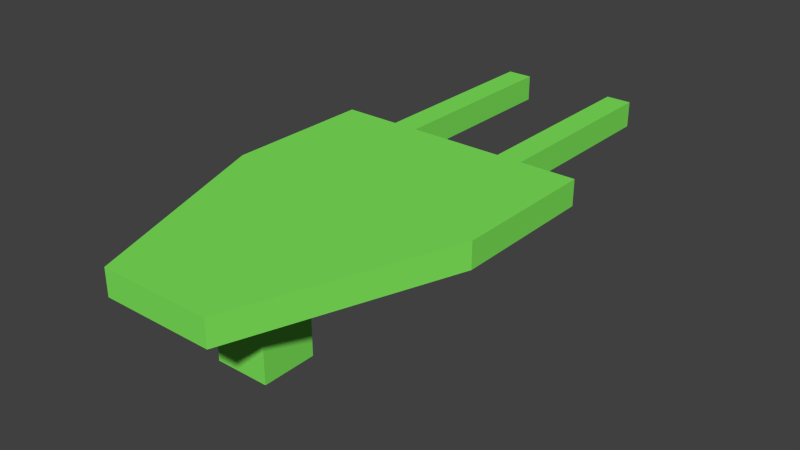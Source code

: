 # Source: Weapon.blend  (saved by Blender 2.69.0; exported with 4.5.12 LTS)
import bpy
from mathutils import Matrix  # noqa: F401  (used for matrix-valued properties, if any)

bpy.ops.wm.read_factory_settings(use_empty=True)
scene = bpy.context.scene
scene.name = 'Scene'

# ---- collections
col_collection_1 = bpy.data.collections.new('Collection 1'); scene.collection.children.link(col_collection_1)

# ---- materials (node trees are filled in below, after node groups)
mat_material = bpy.data.materials.new('Material')
mat_material.alpha_threshold = 0.0
mat_material.use_transparent_shadow = False
mat_material.diffuse_color = (0.2129, 0.8, 0.1046, 1.0)
mat_material.roughness = 0.5
mat_material.line_color = (0.0, 0.0, 0.0, 1.0)

# ---- material node trees

# ---- world
world_world = bpy.data.worlds.new('World'); scene.world = world_world
world_world.color = (0.05088, 0.05088, 0.05088)
world_world.use_sun_shadow = False
world_world.sun_shadow_jitter_overblur = 0.0
world_world.cycles.sampling_method = 'MANUAL'
world_world.cycles.sample_map_resolution = 256

# ---- meshes
me_cube = bpy.data.meshes.new('Cube')
me_cube.from_pydata([(1.0, 1.0, -1.0), (1.0, -1.0, -1.0), (1.0, 1.0, 1.0), (1.0, -1.0, 1.0), (4.773, 3.834, 1.4), (2.042, -3.834, 1.4), (4.773, 3.834, 2.138), (2.042, -3.834, 2.138), (4.773, 9.306, 1.4), (2.704, 16.5, 1.4), (4.773, 9.306, 2.138), (2.704, 16.5, 2.138), (1.907e-06, 9.306, 1.4), (1.907e-06, 9.306, 2.138), (1.764, 9.306, 2.138), (1.764, 9.306, 1.4), (1.764, 16.5, 1.4), (1.764, 16.5, 2.138), (2.704, 9.306, 2.138), (2.704, 9.306, 1.4), (1.788e-07, 1.0, -1.0), (0.0, -1.0, -1.0), (1.907e-06, 3.834, 1.4), (2.384e-07, 1.0, 1.0), (1.907e-06, 3.834, 2.138), (-1.431e-06, -3.834, 1.4), (-5.364e-07, -1.0, 1.0), (-1.431e-06, -3.834, 2.138)], [], [(0, 1, 21, 20), (0, 2, 3, 1), (1, 3, 26, 21), (2, 0, 20, 23), (26, 3, 5, 25), (2, 23, 22, 4), (3, 2, 4, 5), (6, 24, 27, 7), (25, 5, 7, 27), (6, 4, 8, 10), (5, 4, 6, 7), (8, 19, 18, 10), (24, 6, 10, 18, 14, 13), (4, 22, 12, 15, 19, 8), (15, 12, 13, 14), (18, 19, 9, 11), (15, 14, 17, 16), (14, 18, 11, 17), (19, 15, 16, 9), (9, 16, 17, 11)])
me_cube.materials.append(mat_material)
me_cube.use_remesh_preserve_volume = False
me_cube.use_remesh_preserve_attributes = False
me_cube.use_mirror_vertex_groups = False
me_cube.update()

# ---- objects
ob_cube = bpy.data.objects.new('Cube', me_cube)

# ---- transforms, parenting, visibility, modifiers, constraints
ob_cube.location = (0.0, 0.0, 0.0)
ob_cube.scale = (0.29, 0.29, 0.3775)
ob_cube.lock_rotations_4d = False
ob_cube.empty_display_type = 'ARROWS'
ob_cube.lineart.crease_threshold = 0.0
_m = ob_cube.modifiers.new('Mirror', 'MIRROR')

# ---- collection membership
col_collection_1.objects.link(ob_cube)

# ---- scene / render settings (as saved in the file)
scene.frame_start = 1; scene.frame_end = 250; scene.frame_set(1)
scene.render.engine = 'BLENDER_EEVEE_NEXT'
scene.render.image_settings.compression = 90
scene.render.resolution_percentage = 50
scene.render.dither_intensity = 0.0
scene.cycles.use_denoising = False
scene.cycles.samples = 10
scene.cycles.sampling_pattern = 'TABULATED_SOBOL'
scene.cycles.light_sampling_threshold = 0.0
scene.cycles.use_adaptive_sampling = False
scene.cycles.use_light_tree = False
scene.cycles.blur_glossy = 0.0
scene.cycles.volume_bounces = 1
scene.cycles.pixel_filter_type = 'GAUSSIAN'
scene.cycles.sample_clamp_indirect = 0.0
scene.view_settings.view_transform = 'Standard'
bpy.context.view_layer.update()

# ---- added for rendering (the .blend has no active camera and no usable light): camera, sun
cam_auto = bpy.data.cameras.new('AutoCamera')
cam_auto.lens = 50.0
cam_auto.sensor_width = 36.0
cam_auto.clip_end = 1000.0
ob_auto_camera = bpy.data.objects.new('AutoCamera', cam_auto)
scene.collection.objects.link(ob_auto_camera)
ob_auto_camera.location = (6.12622, -5.51477, 5.11566)
ob_auto_camera.rotation_euler = (1.09748, -7.21219e-08, 0.694738)
scene.camera = ob_auto_camera
light_auto_sun = bpy.data.lights.new('AutoSun', 'SUN')
light_auto_sun.energy = 3.0
light_auto_sun.angle = 0.0523599
ob_auto_sun = bpy.data.objects.new('AutoSun', light_auto_sun)
scene.collection.objects.link(ob_auto_sun)
ob_auto_sun.rotation_euler = (0.872665, 0.174533, 0.523599)
bpy.context.view_layer.update()
